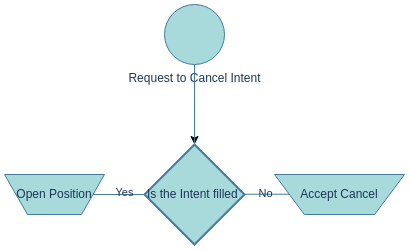

The diagram above was exported from draw.io. Its source (the exported page's mxGraphModel, read from the mxfile embedded in the PNG):
<mxGraphModel dx="768" dy="510" grid="1" gridSize="10" guides="1" tooltips="1" connect="1" arrows="1" fold="1" page="1" pageScale="1" pageWidth="850" pageHeight="1100" math="0" shadow="0">
  <root>
    <mxCell id="0" />
    <mxCell id="1" parent="0" />
    <mxCell id="OO_0O03yStgDRphypy5e-29" value="" style="edgeStyle=orthogonalEdgeStyle;rounded=0;orthogonalLoop=1;jettySize=auto;html=1;" edge="1" parent="1" source="OO_0O03yStgDRphypy5e-1">
      <mxGeometry relative="1" as="geometry">
        <mxPoint x="430" y="170" as="targetPoint" />
      </mxGeometry>
    </mxCell>
    <mxCell id="OO_0O03yStgDRphypy5e-1" value="Request to Cancel Intent" style="verticalLabelPosition=bottom;verticalAlign=top;html=1;shape=mxgraph.flowchart.on-page_reference;labelBackgroundColor=none;fillColor=#A8DADC;strokeColor=#457B9D;fontColor=#1D3557;" vertex="1" parent="1">
      <mxGeometry x="400" y="30" width="60" height="60" as="geometry" />
    </mxCell>
    <mxCell id="OO_0O03yStgDRphypy5e-4" value="" style="endArrow=none;html=1;rounded=0;exitX=0.5;exitY=0;exitDx=0;exitDy=0;exitPerimeter=0;labelBackgroundColor=none;strokeColor=#457B9D;fontColor=default;" edge="1" parent="1">
      <mxGeometry width="50" height="50" relative="1" as="geometry">
        <mxPoint x="430" y="170" as="sourcePoint" />
        <mxPoint x="430" y="90" as="targetPoint" />
      </mxGeometry>
    </mxCell>
    <mxCell id="OO_0O03yStgDRphypy5e-15" value="Is the Intent filled&amp;nbsp;" style="strokeWidth=2;html=1;shape=mxgraph.flowchart.decision;whiteSpace=wrap;fillColor=#A8DADC;strokeColor=#457B9D;labelBackgroundColor=none;fontColor=#1D3557;" vertex="1" parent="1">
      <mxGeometry x="380" y="170" width="100" height="100" as="geometry" />
    </mxCell>
    <mxCell id="OO_0O03yStgDRphypy5e-16" value="" style="endArrow=none;html=1;rounded=0;entryX=0.5;entryY=1;entryDx=0;entryDy=0;entryPerimeter=0;labelBackgroundColor=none;strokeColor=#457B9D;fontColor=default;" edge="1" parent="1" source="OO_0O03yStgDRphypy5e-18">
      <mxGeometry width="50" height="50" relative="1" as="geometry">
        <mxPoint x="379.42999999999995" y="270" as="sourcePoint" />
        <mxPoint x="379.42999999999995" y="220" as="targetPoint" />
      </mxGeometry>
    </mxCell>
    <mxCell id="OO_0O03yStgDRphypy5e-17" value="Yes" style="edgeLabel;html=1;align=center;verticalAlign=middle;resizable=0;points=[];labelBackgroundColor=none;fontColor=#1D3557;" vertex="1" connectable="0" parent="OO_0O03yStgDRphypy5e-16">
      <mxGeometry x="0.2229" y="2" relative="1" as="geometry">
        <mxPoint as="offset" />
      </mxGeometry>
    </mxCell>
    <mxCell id="OO_0O03yStgDRphypy5e-18" value="Open Position" style="verticalLabelPosition=middle;verticalAlign=middle;html=1;shape=trapezoid;perimeter=trapezoidPerimeter;whiteSpace=wrap;size=0.23;arcSize=10;flipV=1;labelPosition=center;align=center;strokeColor=#457B9D;fontColor=#1D3557;fillColor=#A8DADC;" vertex="1" parent="1">
      <mxGeometry x="240" y="200" width="100" height="40" as="geometry" />
    </mxCell>
    <mxCell id="OO_0O03yStgDRphypy5e-19" value="" style="endArrow=none;html=1;rounded=0;entryX=0;entryY=0.5;entryDx=0;entryDy=0;entryPerimeter=0;labelBackgroundColor=none;strokeColor=#457B9D;fontColor=default;" edge="1" parent="1">
      <mxGeometry width="50" height="50" relative="1" as="geometry">
        <mxPoint x="480" y="219.71000000000004" as="sourcePoint" />
        <mxPoint x="530" y="219.71000000000004" as="targetPoint" />
      </mxGeometry>
    </mxCell>
    <mxCell id="OO_0O03yStgDRphypy5e-20" value="No" style="edgeLabel;html=1;align=center;verticalAlign=middle;resizable=0;points=[];labelBackgroundColor=none;fontColor=#1D3557;" vertex="1" connectable="0" parent="OO_0O03yStgDRphypy5e-19">
      <mxGeometry x="-0.181" y="1" relative="1" as="geometry">
        <mxPoint as="offset" />
      </mxGeometry>
    </mxCell>
    <mxCell id="OO_0O03yStgDRphypy5e-21" value="Accept Cancel" style="verticalLabelPosition=middle;verticalAlign=middle;html=1;shape=trapezoid;perimeter=trapezoidPerimeter;whiteSpace=wrap;size=0.23;arcSize=10;flipV=1;labelPosition=center;align=center;strokeColor=#457B9D;fontColor=#1D3557;fillColor=#A8DADC;" vertex="1" parent="1">
      <mxGeometry x="510" y="200" width="130" height="40" as="geometry" />
    </mxCell>
  </root>
</mxGraphModel>